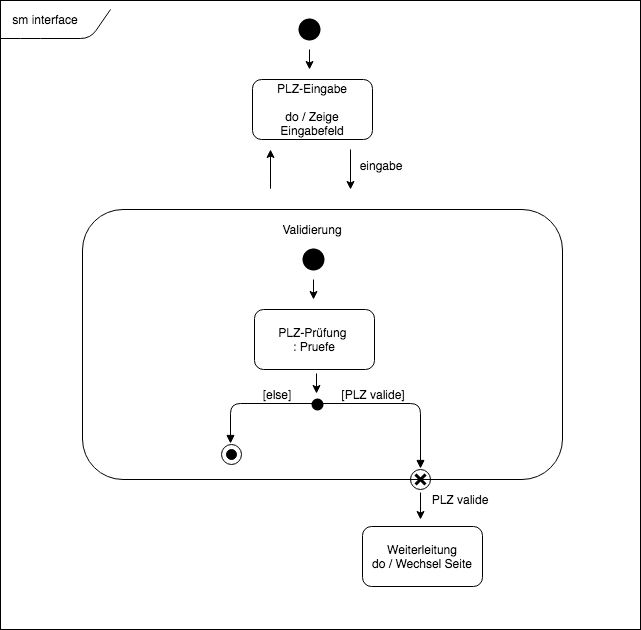

The diagram above was exported from draw.io. Its source (the exported page's mxGraphModel, read from the mxfile embedded in the PNG):
<mxGraphModel dx="1190" dy="597" grid="1" gridSize="10" guides="1" tooltips="1" connect="1" arrows="1" fold="1" page="1" pageScale="1" pageWidth="827" pageHeight="1169" background="#ffffff" math="0" shadow="0">
  <root>
    <mxCell id="0" />
    <mxCell id="1" parent="0" />
    <mxCell id="2" value="PLZ-Eingabe&lt;br&gt;&lt;br&gt;do / Zeige Eingabefeld&lt;br&gt;" style="rounded=1;whiteSpace=wrap;html=1;" vertex="1" parent="1">
      <mxGeometry x="332" y="90" width="120" height="60" as="geometry" />
    </mxCell>
    <mxCell id="3" value="" style="verticalLabelPosition=bottom;verticalAlign=top;html=1;strokeWidth=2;shape=mxgraph.flowchart.on-page_reference;fillColor=#000000;" vertex="1" parent="1">
      <mxGeometry x="379" y="30" width="20" height="20" as="geometry" />
    </mxCell>
    <mxCell id="4" value="" style="endArrow=classic;html=1;" edge="1" parent="1">
      <mxGeometry width="50" height="50" relative="1" as="geometry">
        <mxPoint x="389" y="60" as="sourcePoint" />
        <mxPoint x="389" y="80" as="targetPoint" />
      </mxGeometry>
    </mxCell>
    <mxCell id="7" value="" style="endArrow=classic;html=1;" edge="1" parent="1">
      <mxGeometry width="50" height="50" relative="1" as="geometry">
        <mxPoint x="430" y="160" as="sourcePoint" />
        <mxPoint x="430" y="200" as="targetPoint" />
        <Array as="points" />
      </mxGeometry>
    </mxCell>
    <mxCell id="8" value="" style="rounded=1;whiteSpace=wrap;html=1;fillColor=#FFFFFF;" vertex="1" parent="1">
      <mxGeometry x="162" y="220" width="480" height="270" as="geometry" />
    </mxCell>
    <mxCell id="9" value="" style="endArrow=classic;html=1;" edge="1" parent="1">
      <mxGeometry width="50" height="50" relative="1" as="geometry">
        <mxPoint x="350" y="164" as="sourcePoint" />
        <mxPoint x="350" y="160" as="targetPoint" />
        <Array as="points">
          <mxPoint x="350" y="204" />
        </Array>
      </mxGeometry>
    </mxCell>
    <mxCell id="10" value="eingabe" style="text;html=1;strokeColor=none;fillColor=none;align=center;verticalAlign=middle;whiteSpace=wrap;rounded=0;" vertex="1" parent="1">
      <mxGeometry x="440" y="166" width="40" height="20" as="geometry" />
    </mxCell>
    <mxCell id="11" value="Validierung" style="text;html=1;strokeColor=none;fillColor=none;align=center;verticalAlign=middle;whiteSpace=wrap;rounded=0;" vertex="1" parent="1">
      <mxGeometry x="372" y="230" width="40" height="20" as="geometry" />
    </mxCell>
    <mxCell id="12" value="" style="verticalLabelPosition=bottom;verticalAlign=top;html=1;strokeWidth=2;shape=mxgraph.flowchart.on-page_reference;fillColor=#000000;" vertex="1" parent="1">
      <mxGeometry x="383" y="260" width="20" height="20" as="geometry" />
    </mxCell>
    <mxCell id="17" value="" style="endArrow=classic;html=1;shadow=0;" edge="1" parent="1">
      <mxGeometry width="50" height="50" relative="1" as="geometry">
        <mxPoint x="393" y="290" as="sourcePoint" />
        <mxPoint x="393" y="310" as="targetPoint" />
        <Array as="points" />
      </mxGeometry>
    </mxCell>
    <mxCell id="18" style="edgeStyle=orthogonalEdgeStyle;rounded=0;html=1;exitX=0.855;exitY=0.855;exitPerimeter=0;entryX=0.855;entryY=0.855;entryPerimeter=0;shadow=0;jettySize=auto;orthogonalLoop=1;" edge="1" parent="1">
      <mxGeometry relative="1" as="geometry">
        <mxPoint x="404" y="277" as="sourcePoint" />
        <mxPoint x="404" y="277" as="targetPoint" />
      </mxGeometry>
    </mxCell>
    <mxCell id="19" style="edgeStyle=orthogonalEdgeStyle;rounded=0;html=1;exitX=0.855;exitY=0.145;exitPerimeter=0;entryX=0.855;entryY=0.145;entryPerimeter=0;shadow=0;jettySize=auto;orthogonalLoop=1;" edge="1" parent="1" source="12" target="12">
      <mxGeometry relative="1" as="geometry" />
    </mxCell>
    <mxCell id="20" value="PLZ-Prüfung&amp;nbsp;&lt;br&gt;: Pruefe&lt;br&gt;" style="rounded=1;whiteSpace=wrap;html=1;fillColor=#FFFFFF;" vertex="1" parent="1">
      <mxGeometry x="334" y="320" width="120" height="60" as="geometry" />
    </mxCell>
    <mxCell id="21" value="" style="endArrow=classic;html=1;shadow=0;" edge="1" parent="1">
      <mxGeometry width="50" height="50" relative="1" as="geometry">
        <mxPoint x="396" y="384" as="sourcePoint" />
        <mxPoint x="396" y="404" as="targetPoint" />
        <Array as="points" />
      </mxGeometry>
    </mxCell>
    <mxCell id="22" value="" style="verticalLabelPosition=bottom;verticalAlign=top;html=1;strokeWidth=2;shape=mxgraph.flowchart.on-page_reference;fillColor=#000000;" vertex="1" parent="1">
      <mxGeometry x="392" y="410" width="10" height="10" as="geometry" />
    </mxCell>
    <mxCell id="27" value="" style="html=1;verticalAlign=bottom;endArrow=block;shadow=0;exitX=0;exitY=0.5;exitPerimeter=0;" edge="1" parent="1">
      <mxGeometry width="80" relative="1" as="geometry">
        <mxPoint x="398" y="414" as="sourcePoint" />
        <mxPoint x="500" y="479" as="targetPoint" />
        <Array as="points">
          <mxPoint x="500" y="414" />
        </Array>
      </mxGeometry>
    </mxCell>
    <mxCell id="28" value="[PLZ valide]" style="text;html=1;strokeColor=none;fillColor=none;align=center;verticalAlign=middle;whiteSpace=wrap;rounded=0;" vertex="1" parent="1">
      <mxGeometry x="419" y="395" width="68" height="20" as="geometry" />
    </mxCell>
    <mxCell id="29" value="" style="shape=umlDestroy;whiteSpace=wrap;html=1;strokeWidth=3;fillColor=#FFFFFF;" vertex="1" parent="1">
      <mxGeometry x="495" y="485" width="10" height="10" as="geometry" />
    </mxCell>
    <mxCell id="30" value="" style="ellipse;whiteSpace=wrap;html=1;aspect=fixed;fillColor=none;gradientColor=none;" vertex="1" parent="1">
      <mxGeometry x="490" y="480" width="20" height="20" as="geometry" />
    </mxCell>
    <mxCell id="32" value="" style="endArrow=classic;html=1;shadow=0;" edge="1" parent="1">
      <mxGeometry width="50" height="50" relative="1" as="geometry">
        <mxPoint x="500" y="503" as="sourcePoint" />
        <mxPoint x="500" y="530" as="targetPoint" />
        <Array as="points" />
      </mxGeometry>
    </mxCell>
    <mxCell id="34" value="" style="html=1;verticalAlign=bottom;endArrow=block;shadow=0;" edge="1" parent="1">
      <mxGeometry width="80" relative="1" as="geometry">
        <mxPoint x="397" y="414" as="sourcePoint" />
        <mxPoint x="310" y="454" as="targetPoint" />
        <Array as="points">
          <mxPoint x="310" y="414" />
        </Array>
      </mxGeometry>
    </mxCell>
    <mxCell id="35" value="[else]" style="text;html=1;strokeColor=none;fillColor=none;align=center;verticalAlign=middle;whiteSpace=wrap;rounded=0;" vertex="1" parent="1">
      <mxGeometry x="322" y="395" width="68" height="20" as="geometry" />
    </mxCell>
    <mxCell id="36" value="" style="ellipse;whiteSpace=wrap;html=1;aspect=fixed;fillColor=none;gradientColor=none;" vertex="1" parent="1">
      <mxGeometry x="301" y="455" width="20" height="20" as="geometry" />
    </mxCell>
    <mxCell id="37" value="" style="ellipse;whiteSpace=wrap;html=1;aspect=fixed;fillColor=#000000;gradientColor=none;strokeColor=#000000;" vertex="1" parent="1">
      <mxGeometry x="306" y="460" width="10" height="10" as="geometry" />
    </mxCell>
    <mxCell id="38" value="PLZ valide" style="text;html=1;strokeColor=none;fillColor=none;align=center;verticalAlign=middle;whiteSpace=wrap;rounded=0;" vertex="1" parent="1">
      <mxGeometry x="509" y="500" width="60" height="20" as="geometry" />
    </mxCell>
    <mxCell id="40" value="Weiterleitung&lt;br&gt;do / Wechsel Seite&lt;br&gt;" style="rounded=1;whiteSpace=wrap;html=1;strokeColor=#000000;fillColor=#ffffff;gradientColor=none;" vertex="1" parent="1">
      <mxGeometry x="442" y="537" width="120" height="60" as="geometry" />
    </mxCell>
    <mxCell id="42" value="" style="rounded=0;whiteSpace=wrap;html=1;strokeColor=#000000;fillColor=none;gradientColor=none;" vertex="1" parent="1">
      <mxGeometry x="80" y="11" width="640" height="629" as="geometry" />
    </mxCell>
    <mxCell id="43" value="" style="endArrow=none;html=1;shadow=0;" edge="1" parent="1">
      <mxGeometry width="50" height="50" relative="1" as="geometry">
        <mxPoint x="80" y="49" as="sourcePoint" />
        <mxPoint x="190" y="20" as="targetPoint" />
        <Array as="points">
          <mxPoint x="110" y="49" />
          <mxPoint x="170" y="49" />
        </Array>
      </mxGeometry>
    </mxCell>
    <mxCell id="44" value="sm interface" style="text;html=1;strokeColor=none;fillColor=none;align=center;verticalAlign=middle;whiteSpace=wrap;rounded=0;" vertex="1" parent="1">
      <mxGeometry x="90" y="20" width="70" height="20" as="geometry" />
    </mxCell>
  </root>
</mxGraphModel>